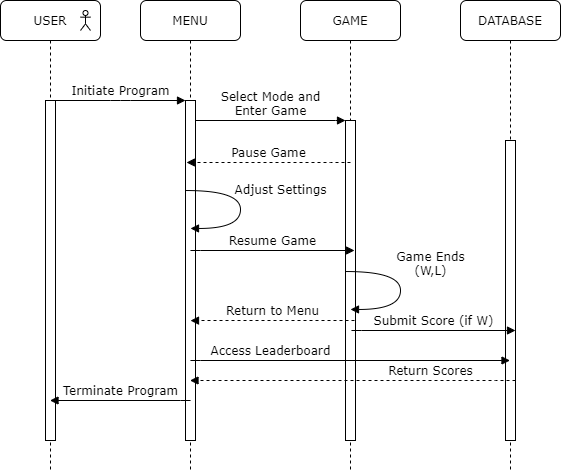

The diagram above was exported from draw.io. Its source (the exported page's mxGraphModel, read from the mxfile embedded in the PNG):
<mxGraphModel dx="1038" dy="589" grid="1" gridSize="10" guides="1" tooltips="1" connect="1" arrows="1" fold="1" page="1" pageScale="1" pageWidth="1100" pageHeight="850" background="#ffffff" math="0" shadow="0">
  <root>
    <mxCell id="0" />
    <mxCell id="1" parent="0" />
    <mxCell id="7baba1c4bc27f4b0-2" value="MENU" style="shape=umlLifeline;perimeter=lifelinePerimeter;whiteSpace=wrap;html=1;container=1;collapsible=0;recursiveResize=0;outlineConnect=0;rounded=1;shadow=0;comic=0;labelBackgroundColor=none;strokeWidth=1;fontFamily=Verdana;fontSize=12;align=center;" parent="1" vertex="1">
      <mxGeometry x="240" y="80" width="100" height="470" as="geometry" />
    </mxCell>
    <mxCell id="7baba1c4bc27f4b0-10" value="" style="html=1;points=[];perimeter=orthogonalPerimeter;rounded=0;shadow=0;comic=0;labelBackgroundColor=none;strokeWidth=1;fontFamily=Verdana;fontSize=12;align=center;" parent="7baba1c4bc27f4b0-2" vertex="1">
      <mxGeometry x="45" y="100" width="10" height="340" as="geometry" />
    </mxCell>
    <mxCell id="7baba1c4bc27f4b0-3" value="GAME" style="shape=umlLifeline;perimeter=lifelinePerimeter;whiteSpace=wrap;html=1;container=1;collapsible=0;recursiveResize=0;outlineConnect=0;rounded=1;shadow=0;comic=0;labelBackgroundColor=none;strokeWidth=1;fontFamily=Verdana;fontSize=12;align=center;" parent="1" vertex="1">
      <mxGeometry x="400" y="80" width="100" height="470" as="geometry" />
    </mxCell>
    <mxCell id="7baba1c4bc27f4b0-13" value="" style="html=1;points=[];perimeter=orthogonalPerimeter;rounded=0;shadow=0;comic=0;labelBackgroundColor=none;strokeWidth=1;fontFamily=Verdana;fontSize=12;align=center;" parent="7baba1c4bc27f4b0-3" vertex="1">
      <mxGeometry x="45" y="120" width="10" height="320" as="geometry" />
    </mxCell>
    <mxCell id="7baba1c4bc27f4b0-4" value="DATABASE" style="shape=umlLifeline;perimeter=lifelinePerimeter;whiteSpace=wrap;html=1;container=1;collapsible=0;recursiveResize=0;outlineConnect=0;rounded=1;shadow=0;comic=0;labelBackgroundColor=none;strokeWidth=1;fontFamily=Verdana;fontSize=12;align=center;" parent="1" vertex="1">
      <mxGeometry x="560" y="80" width="100" height="470" as="geometry" />
    </mxCell>
    <mxCell id="7baba1c4bc27f4b0-8" value="USER" style="shape=umlLifeline;perimeter=lifelinePerimeter;whiteSpace=wrap;html=1;container=1;collapsible=0;recursiveResize=0;outlineConnect=0;rounded=1;shadow=0;comic=0;labelBackgroundColor=none;strokeWidth=1;fontFamily=Verdana;fontSize=12;align=center;" parent="1" vertex="1">
      <mxGeometry x="100" y="80" width="100" height="470" as="geometry" />
    </mxCell>
    <mxCell id="7baba1c4bc27f4b0-9" value="" style="html=1;points=[];perimeter=orthogonalPerimeter;rounded=0;shadow=0;comic=0;labelBackgroundColor=none;strokeWidth=1;fontFamily=Verdana;fontSize=12;align=center;" parent="7baba1c4bc27f4b0-8" vertex="1">
      <mxGeometry x="45" y="100" width="10" height="340" as="geometry" />
    </mxCell>
    <mxCell id="98cES88MwWIzfgydhRi9-20" value="" style="shape=umlActor;verticalLabelPosition=bottom;labelBackgroundColor=#ffffff;verticalAlign=top;html=1;outlineConnect=0;" vertex="1" parent="7baba1c4bc27f4b0-8">
      <mxGeometry x="80" y="10" width="10" height="20" as="geometry" />
    </mxCell>
    <mxCell id="7baba1c4bc27f4b0-16" value="" style="html=1;points=[];perimeter=orthogonalPerimeter;rounded=0;shadow=0;comic=0;labelBackgroundColor=none;strokeWidth=1;fontFamily=Verdana;fontSize=12;align=center;" parent="1" vertex="1">
      <mxGeometry x="605" y="220" width="10" height="300" as="geometry" />
    </mxCell>
    <mxCell id="7baba1c4bc27f4b0-11" value="Initiate Program" style="html=1;verticalAlign=bottom;endArrow=block;entryX=0;entryY=0;labelBackgroundColor=none;fontFamily=Verdana;fontSize=12;edgeStyle=elbowEdgeStyle;elbow=vertical;" parent="1" source="7baba1c4bc27f4b0-9" target="7baba1c4bc27f4b0-10" edge="1">
      <mxGeometry relative="1" as="geometry">
        <mxPoint x="220" y="190" as="sourcePoint" />
      </mxGeometry>
    </mxCell>
    <mxCell id="7baba1c4bc27f4b0-14" value="Select Mode and&lt;br&gt;Enter Game" style="html=1;verticalAlign=bottom;endArrow=block;entryX=0;entryY=0;labelBackgroundColor=none;fontFamily=Verdana;fontSize=12;edgeStyle=elbowEdgeStyle;elbow=vertical;" parent="1" source="7baba1c4bc27f4b0-10" target="7baba1c4bc27f4b0-13" edge="1">
      <mxGeometry relative="1" as="geometry">
        <mxPoint x="370" y="200" as="sourcePoint" />
      </mxGeometry>
    </mxCell>
    <mxCell id="98cES88MwWIzfgydhRi9-1" value="Adjust Settings" style="html=1;verticalAlign=bottom;endArrow=block;labelBackgroundColor=none;fontFamily=Verdana;fontSize=12;elbow=vertical;edgeStyle=orthogonalEdgeStyle;curved=1;entryX=1;entryY=0.286;entryPerimeter=0;exitX=1.038;exitY=0.345;exitPerimeter=0;" edge="1" parent="1">
      <mxGeometry x="-0.234" y="-41" relative="1" as="geometry">
        <mxPoint x="285.3800000000001" y="270.04" as="sourcePoint" />
        <mxPoint x="290" y="307.96" as="targetPoint" />
        <Array as="points">
          <mxPoint x="340" y="269.94" />
          <mxPoint x="340" y="307.94" />
        </Array>
        <mxPoint x="81" y="9" as="offset" />
      </mxGeometry>
    </mxCell>
    <mxCell id="98cES88MwWIzfgydhRi9-3" value="Pause Game" style="html=1;verticalAlign=bottom;endArrow=block;labelBackgroundColor=none;fontFamily=Verdana;fontSize=12;edgeStyle=elbowEdgeStyle;elbow=vertical;dashed=1;" edge="1" parent="1">
      <mxGeometry relative="1" as="geometry">
        <mxPoint x="450" y="242" as="sourcePoint" />
        <mxPoint x="286" y="242" as="targetPoint" />
        <Array as="points">
          <mxPoint x="420" y="242" />
        </Array>
      </mxGeometry>
    </mxCell>
    <mxCell id="98cES88MwWIzfgydhRi9-4" value="Resume Game" style="html=1;verticalAlign=bottom;endArrow=block;labelBackgroundColor=none;fontFamily=Verdana;fontSize=12;edgeStyle=elbowEdgeStyle;elbow=vertical;entryX=0.1;entryY=0.27;entryDx=0;entryDy=0;entryPerimeter=0;" edge="1" parent="1">
      <mxGeometry relative="1" as="geometry">
        <mxPoint x="290" y="330.1" as="sourcePoint" />
        <mxPoint x="454" y="330" as="targetPoint" />
        <Array as="points">
          <mxPoint x="424" y="330" />
        </Array>
      </mxGeometry>
    </mxCell>
    <mxCell id="98cES88MwWIzfgydhRi9-5" value="Game Ends&lt;br&gt;(W,L)" style="html=1;verticalAlign=bottom;endArrow=block;labelBackgroundColor=none;fontFamily=Verdana;fontSize=12;elbow=vertical;edgeStyle=orthogonalEdgeStyle;curved=1;entryX=1;entryY=0.286;entryPerimeter=0;exitX=1.038;exitY=0.345;exitPerimeter=0;" edge="1" parent="1">
      <mxGeometry x="-0.234" y="-31" relative="1" as="geometry">
        <mxPoint x="445.3800000000001" y="351.03999999999996" as="sourcePoint" />
        <mxPoint x="450" y="388.96000000000004" as="targetPoint" />
        <Array as="points">
          <mxPoint x="500" y="350.94" />
          <mxPoint x="500" y="388.94" />
        </Array>
        <mxPoint x="61" y="9" as="offset" />
      </mxGeometry>
    </mxCell>
    <mxCell id="98cES88MwWIzfgydhRi9-6" value="Submit Score (if W)" style="html=1;verticalAlign=bottom;endArrow=block;labelBackgroundColor=none;fontFamily=Verdana;fontSize=12;edgeStyle=elbowEdgeStyle;elbow=vertical;entryX=0.1;entryY=0.27;entryDx=0;entryDy=0;entryPerimeter=0;" edge="1" parent="1">
      <mxGeometry relative="1" as="geometry">
        <mxPoint x="451" y="410.1" as="sourcePoint" />
        <mxPoint x="615" y="410" as="targetPoint" />
        <Array as="points">
          <mxPoint x="585" y="410" />
        </Array>
      </mxGeometry>
    </mxCell>
    <mxCell id="98cES88MwWIzfgydhRi9-7" value="Return to Menu" style="html=1;verticalAlign=bottom;endArrow=block;labelBackgroundColor=none;fontFamily=Verdana;fontSize=12;edgeStyle=elbowEdgeStyle;elbow=vertical;entryX=0.1;entryY=0.27;entryDx=0;entryDy=0;entryPerimeter=0;dashed=1;" edge="1" parent="1">
      <mxGeometry relative="1" as="geometry">
        <mxPoint x="454" y="400" as="sourcePoint" />
        <mxPoint x="290" y="400.1" as="targetPoint" />
        <Array as="points">
          <mxPoint x="424" y="400" />
        </Array>
      </mxGeometry>
    </mxCell>
    <mxCell id="98cES88MwWIzfgydhRi9-8" value="Access Leaderboard" style="html=1;verticalAlign=bottom;endArrow=block;labelBackgroundColor=none;fontFamily=Verdana;fontSize=12;edgeStyle=elbowEdgeStyle;elbow=vertical;" edge="1" parent="1" target="7baba1c4bc27f4b0-4">
      <mxGeometry x="-0.4987" relative="1" as="geometry">
        <mxPoint x="290" y="440.1" as="sourcePoint" />
        <mxPoint x="454" y="440" as="targetPoint" />
        <Array as="points">
          <mxPoint x="424" y="440" />
        </Array>
        <mxPoint as="offset" />
      </mxGeometry>
    </mxCell>
    <mxCell id="98cES88MwWIzfgydhRi9-10" value="Return Scores" style="html=1;verticalAlign=bottom;endArrow=block;labelBackgroundColor=none;fontFamily=Verdana;fontSize=12;edgeStyle=elbowEdgeStyle;elbow=vertical;dashed=1;" edge="1" parent="1" target="7baba1c4bc27f4b0-2">
      <mxGeometry x="-0.4777" relative="1" as="geometry">
        <mxPoint x="615" y="460" as="sourcePoint" />
        <mxPoint x="451" y="460.0999999999999" as="targetPoint" />
        <Array as="points">
          <mxPoint x="585" y="460" />
        </Array>
        <mxPoint as="offset" />
      </mxGeometry>
    </mxCell>
    <mxCell id="98cES88MwWIzfgydhRi9-12" value="Terminate Program" style="html=1;verticalAlign=bottom;endArrow=block;labelBackgroundColor=none;fontFamily=Verdana;fontSize=12;edgeStyle=elbowEdgeStyle;elbow=vertical;exitX=0.5;exitY=0.882;exitDx=0;exitDy=0;exitPerimeter=0;" edge="1" parent="1" source="7baba1c4bc27f4b0-10" target="7baba1c4bc27f4b0-8">
      <mxGeometry x="-0.0027" relative="1" as="geometry">
        <mxPoint x="280" y="480" as="sourcePoint" />
        <mxPoint x="150" y="480" as="targetPoint" />
        <mxPoint as="offset" />
      </mxGeometry>
    </mxCell>
  </root>
</mxGraphModel>